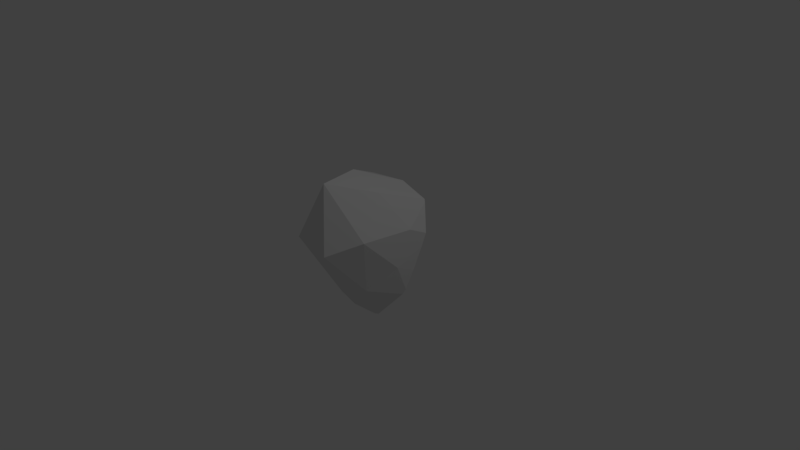 # Source: HEARTPIECE1.blend  (saved by Blender 2.79.0; exported with 4.5.12 LTS)
import bpy
from mathutils import Matrix  # noqa: F401  (used for matrix-valued properties, if any)

bpy.ops.wm.read_factory_settings(use_empty=True)
scene = bpy.context.scene
scene.name = 'Scene'

# ---- collections
col_collection_1 = bpy.data.collections.new('Collection 1'); scene.collection.children.link(col_collection_1)

# ---- world
world_world = bpy.data.worlds.new('World'); scene.world = world_world
world_world.color = (0.05088, 0.05088, 0.05088)
world_world.use_sun_shadow = False
world_world.sun_shadow_jitter_overblur = 0.0
world_world.cycles.sampling_method = 'MANUAL'

# ---- cameras
cam_camera = bpy.data.cameras.new('Camera')
cam_camera.clip_end = 100.0
cam_camera.lens = 35.0
cam_camera.sensor_width = 32.0
cam_camera.sensor_height = 18.0
cam_camera.ortho_scale = 7.314
cam_camera.dof.focus_distance = 0.0
cam_camera.dof.aperture_fstop = 128.0

# ---- lights
light_lamp = bpy.data.lights.new('Lamp', 'POINT')
light_lamp.transmission_factor = 0.0
light_lamp.cutoff_distance = 30.0
light_lamp.energy = 100.0
light_lamp.shadow_buffer_clip_start = 1.001
light_lamp.shadow_soft_size = 0.1
light_lamp.shadow_maximum_resolution = 0.006
light_lamp.use_absolute_resolution = True

# ---- meshes
me_icosphere_001 = bpy.data.meshes.new('Icosphere.001')
me_icosphere_001.from_pydata([(-0.3757, -0.8015, -0.00164), (0.2865, -0.7638, -0.3904), (-0.7161, -0.889, -0.606), (-0.6064, 0.2863, -0.527), (0.03238, -0.4274, -1.429), (0.4926, -0.3203, -0.5605), (-0.2014, -1.028, -0.636), (-0.89, -0.4001, -0.7379), (-0.1994, 0.6653, -0.5497), (0.2017, -0.7139, -1.051), (0.4484, 0.07267, -0.8732), (-0.5707, -1.037, -1.228), (-0.4584, -0.2309, -1.405), (0.1465, 0.4573, -0.905), (0.2116, 0.8913, -0.5622), (0.5703, -0.2245, -0.3034), (0.5457, 0.6675, -0.5496), (0.5898, 0.6175, -0.5423), (0.07866, -0.9044, -0.03909), (0.04617, -0.9237, -0.02882), (-0.000443, 0.8252, -0.512), (-0.2816, 0.6546, -0.4223), (-0.5827, 0.424, -0.3129), (-0.8282, -0.4592, -0.02955), (-0.8223, -0.476, -0.02575), (0.5615, -0.245, -0.2963), (0.6637, 0.03044, -0.3889), (0.6737, 0.1138, -0.4137), (0.3696, -0.6766, -0.1466), (0.4455, -0.515, -0.2033), (-0.8336, -0.01968, -0.1515), (-0.7342, 0.1587, -0.2162), (-0.1855, 0.7349, -0.4591)], [], [(1, 9, 5), (2, 11, 6), (3, 12, 7), (10, 4, 13), (10, 13, 16, 17), (13, 4, 12), (13, 12, 8), (8, 12, 3), (12, 4, 11), (12, 11, 7), (7, 11, 2), (11, 4, 9), (11, 9, 6), (6, 9, 1), (9, 4, 10), (9, 10, 5), (5, 10, 27, 26), (0, 2, 6), (0, 6, 19), (15, 25, 29, 5), (26, 15, 5), (14, 16, 13), (18, 19, 6, 1), (17, 27, 10), (28, 18, 1), (29, 28, 1, 5), (30, 31, 3, 7), (32, 20, 8), (0, 24, 2), (23, 30, 7), (20, 14, 13, 8), (24, 23, 7, 2), (22, 21, 8, 3), (21, 32, 8), (31, 22, 3), (15, 26, 27, 17, 16, 14, 20, 32, 21, 22, 31, 30, 23, 24, 0, 19, 18, 28, 29, 25)])
me_icosphere_001.use_remesh_preserve_volume = False
me_icosphere_001.use_remesh_preserve_attributes = False
me_icosphere_001.use_mirror_vertex_groups = False
me_icosphere_001.update()

# ---- objects
ob_lamp = bpy.data.objects.new('Lamp', light_lamp)
ob_camera = bpy.data.objects.new('Camera', cam_camera)
ob_heartpiece1 = bpy.data.objects.new('heartPiece1', me_icosphere_001)

# ---- transforms, parenting, visibility, modifiers, constraints
ob_lamp.location = (4.076, 1.005, 5.904)
ob_lamp.rotation_euler = (0.6503, 0.05522, 1.866)
ob_lamp.lock_rotations_4d = False
ob_lamp.empty_display_type = 'ARROWS'
ob_lamp.color = (0.0, 0.0, 0.0, 0.0)
ob_lamp.lineart.crease_threshold = 0.0
ob_camera.location = (7.481, -6.508, 5.344)
ob_camera.rotation_euler = (1.109, 0.0, 0.8149)
ob_camera.lock_rotations_4d = False
ob_camera.empty_display_type = 'ARROWS'
ob_camera.color = (0.0, 0.0, 0.0, 0.0)
ob_camera.display_type = 'WIRE'
ob_camera.lineart.crease_threshold = 0.0
ob_heartpiece1.location = (-0.01475, 0.5357, 0.009206)
ob_heartpiece1.rotation_euler = (-1.571, 0.5292, -0.01189)
ob_heartpiece1.lineart.crease_threshold = 0.0

# ---- collection membership
col_collection_1.objects.link(ob_lamp)
col_collection_1.objects.link(ob_camera)
col_collection_1.objects.link(ob_heartpiece1)

# ---- scene / render settings (as saved in the file)
scene.camera = ob_camera
scene.frame_start = 1; scene.frame_end = 250; scene.frame_set(1)
scene.render.engine = 'BLENDER_EEVEE_NEXT'
scene.render.resolution_percentage = 50
scene.render.dither_intensity = 0.0
scene.cycles.use_denoising = False
scene.cycles.samples = 128
scene.cycles.sampling_pattern = 'TABULATED_SOBOL'
scene.cycles.use_adaptive_sampling = False
scene.cycles.use_light_tree = False
scene.cycles.blur_glossy = 0.0
scene.cycles.sample_clamp_indirect = 0.0
scene.view_settings.view_transform = 'Standard'
bpy.context.view_layer.update()

